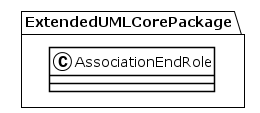

The diagram above was rendered by PlantUML. Its source (embedded in the PNG):
@startuml
!theme plain
package ExtendedUMLCorePackage {
class AssociationEndRole {
}
}
@enduml